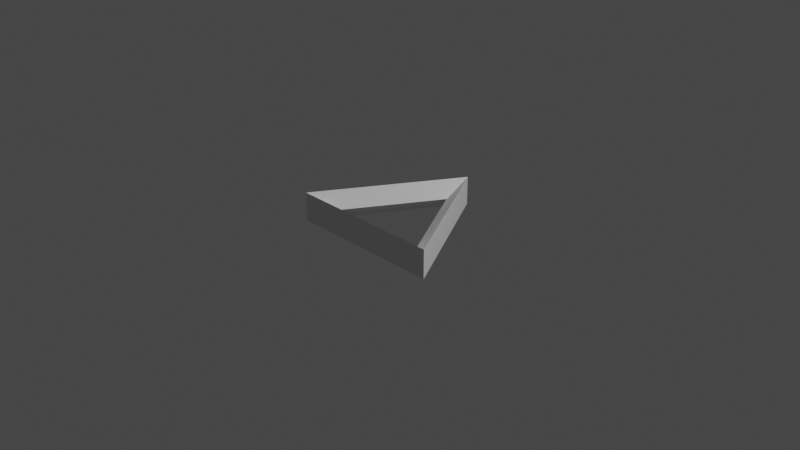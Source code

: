 # Source: smallArrow.blend  (saved by Blender 2.92.15; exported with 4.5.12 LTS)
import bpy
from mathutils import Matrix  # noqa: F401  (used for matrix-valued properties, if any)

bpy.ops.wm.read_factory_settings(use_empty=True)
scene = bpy.context.scene
scene.name = 'Scene'

# ---- collections
col_collection = bpy.data.collections.new('Collection'); scene.collection.children.link(col_collection)

# ---- world
world_world = bpy.data.worlds.new('World'); scene.world = world_world
world_world.use_nodes = True; world_world.node_tree.nodes.clear()
_N = world_world.node_tree.nodes; _L = world_world.node_tree.links
n0 = _N.new('ShaderNodeOutputWorld'); n0.name = 'World Output'; n0.location = (300, 300)
n1 = _N.new('ShaderNodeBackground'); n1.name = 'Background'; n1.location = (10, 300)
n1.inputs[0].default_value = (0.05088, 0.05088, 0.05088, 1.0)
_L.new(n1.outputs[0], n0.inputs[0])
n0.is_active_output = True
world_world.color = (0.05088, 0.05088, 0.05088)
world_world.use_sun_shadow = False
world_world.sun_shadow_jitter_overblur = 0.0

# ---- cameras
cam_camera = bpy.data.cameras.new('Camera')
cam_camera.clip_end = 100.0
cam_camera.ortho_scale = 7.314

# ---- lights
light_light = bpy.data.lights.new('Light', 'POINT')
light_light.transmission_factor = 0.0
light_light.energy = 1000.0
light_light.shadow_soft_size = 0.1
light_light.shadow_maximum_resolution = 0.006
light_light.use_absolute_resolution = True

# ---- meshes
me_circle = bpy.data.meshes.new('Circle')
me_circle.from_pydata([(0.0, 1.0, -0.158), (0.0, 1.0, 0.158), (-0.866, -0.5, -0.158), (-0.866, -0.5, 0.158), (0.866, -0.5, -0.158), (0.866, -0.5, 0.158), (-0.5924, -0.342, 0.0), (0.5924, -0.342, 0.0), (1.884e-08, 0.684, 0.0)], [], [(6, 7, 4, 2), (7, 6, 3, 5), (7, 8, 0, 4), (8, 7, 5, 1), (8, 6, 2, 0), (6, 8, 1, 3), (0, 1, 5, 4), (2, 3, 1, 0), (4, 5, 3, 2)])
_uv = me_circle.uv_layers.new(name='UVMap')
_uv.uv.foreach_set('vector', [0.0, 0.0, 0.0, 0.0, 0.0, 0.0, 0.0, 0.0, 0.0, 0.0, 0.0, 0.0, 0.0, 0.0, 0.0, 0.0, 0.0, 0.0, 0.0, 0.0, 0.0, 0.0, 0.0, 0.0, 0.0, 0.0, 0.0, 0.0, 0.0, 0.0, 0.0, 0.0, 0.0, 0.0, 0.0, 0.0, 0.0, 0.0, 0.0, 0.0, 0.0, 0.0, 0.0, 0.0, 0.0, 0.0, 0.0, 0.0, 0.0, 0.0, 0.0, 0.0, 0.0, 0.0, 0.0, 0.0, 0.0, 0.0, 0.0, 0.0, 0.0, 0.0, 0.0, 0.0, 0.0, 0.0, 0.0, 0.0, 0.0, 0.0, 0.0, 0.0])
me_circle.use_remesh_fix_poles = True
me_circle.use_remesh_preserve_attributes = False
me_circle.use_mirror_vertex_groups = False
me_circle.update()

# ---- objects
ob_light = bpy.data.objects.new('Light', light_light)
ob_camera = bpy.data.objects.new('Camera', cam_camera)
ob_circle = bpy.data.objects.new('Circle', me_circle)

# ---- transforms, parenting, visibility, modifiers, constraints
ob_light.location = (4.076, 1.005, 5.904)
ob_light.rotation_euler = (0.6503, 0.05522, 1.866)
ob_light.lock_rotations_4d = False
ob_light.empty_display_type = 'ARROWS'
ob_light.color = (0.0, 0.0, 0.0, 0.0)
ob_light.lineart.crease_threshold = 0.0
ob_camera.location = (7.359, -6.926, 4.958)
ob_camera.rotation_euler = (1.109, 0.0, 0.8149)
ob_camera.lock_rotations_4d = False
ob_camera.empty_display_type = 'ARROWS'
ob_camera.color = (0.0, 0.0, 0.0, 0.0)
ob_camera.display_type = 'WIRE'
ob_camera.lineart.crease_threshold = 0.0
ob_circle.location = (0.0, 0.0, 0.0)
ob_circle.lineart.crease_threshold = 0.0

# ---- collection membership
col_collection.objects.link(ob_light)
col_collection.objects.link(ob_camera)
col_collection.objects.link(ob_circle)

# ---- scene / render settings (as saved in the file)
scene.camera = ob_camera
scene.frame_start = 1; scene.frame_end = 250; scene.frame_set(1)
scene.render.engine = 'BLENDER_EEVEE_NEXT'
scene.cycles.use_denoising = False
scene.cycles.samples = 128
scene.cycles.sampling_pattern = 'TABULATED_SOBOL'
scene.cycles.use_adaptive_sampling = False
scene.cycles.use_light_tree = False
scene.view_settings.view_transform = 'Filmic'
bpy.context.view_layer.update()
